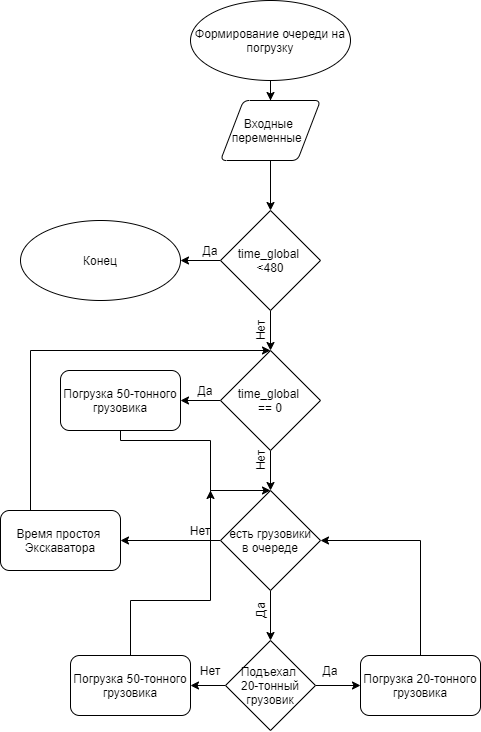

The diagram above was exported from draw.io. Its source (the exported page's mxGraphModel, read from the mxfile embedded in the PNG):
<mxGraphModel dx="1133" dy="696" grid="1" gridSize="10" guides="1" tooltips="1" connect="1" arrows="1" fold="1" page="1" pageScale="1" pageWidth="827" pageHeight="1169" math="0" shadow="0">
  <root>
    <mxCell id="0" />
    <mxCell id="1" parent="0" />
    <mxCell id="_T7O0TjUF5OPshnxGbsR-14" style="edgeStyle=orthogonalEdgeStyle;rounded=0;orthogonalLoop=1;jettySize=auto;html=1;entryX=0.5;entryY=0;entryDx=0;entryDy=0;" edge="1" parent="1" source="_T7O0TjUF5OPshnxGbsR-15" target="_T7O0TjUF5OPshnxGbsR-17">
      <mxGeometry relative="1" as="geometry" />
    </mxCell>
    <mxCell id="_T7O0TjUF5OPshnxGbsR-15" value="Формирование очереди на погрузку" style="ellipse;whiteSpace=wrap;html=1;fillColor=#ffffff;" vertex="1" parent="1">
      <mxGeometry x="320" y="40" width="160" height="80" as="geometry" />
    </mxCell>
    <mxCell id="_T7O0TjUF5OPshnxGbsR-16" style="edgeStyle=orthogonalEdgeStyle;rounded=0;orthogonalLoop=1;jettySize=auto;html=1;entryX=0.5;entryY=0;entryDx=0;entryDy=0;entryPerimeter=0;" edge="1" parent="1" source="_T7O0TjUF5OPshnxGbsR-17" target="_T7O0TjUF5OPshnxGbsR-20">
      <mxGeometry relative="1" as="geometry" />
    </mxCell>
    <mxCell id="_T7O0TjUF5OPshnxGbsR-17" value="Входные&amp;nbsp;&lt;br&gt;переменные&amp;nbsp;&amp;nbsp;" style="shape=parallelogram;html=1;strokeWidth=1;perimeter=parallelogramPerimeter;whiteSpace=wrap;rounded=1;arcSize=12;size=0.23;" vertex="1" parent="1">
      <mxGeometry x="350" y="140" width="100" height="60" as="geometry" />
    </mxCell>
    <mxCell id="_T7O0TjUF5OPshnxGbsR-18" style="edgeStyle=orthogonalEdgeStyle;rounded=0;orthogonalLoop=1;jettySize=auto;html=1;entryX=1;entryY=0.5;entryDx=0;entryDy=0;" edge="1" parent="1" source="_T7O0TjUF5OPshnxGbsR-20" target="_T7O0TjUF5OPshnxGbsR-33">
      <mxGeometry relative="1" as="geometry">
        <mxPoint x="280" y="300" as="targetPoint" />
      </mxGeometry>
    </mxCell>
    <mxCell id="_T7O0TjUF5OPshnxGbsR-19" style="edgeStyle=orthogonalEdgeStyle;rounded=0;orthogonalLoop=1;jettySize=auto;html=1;entryX=0.5;entryY=0;entryDx=0;entryDy=0;entryPerimeter=0;" edge="1" parent="1" source="_T7O0TjUF5OPshnxGbsR-20" target="_T7O0TjUF5OPshnxGbsR-24">
      <mxGeometry relative="1" as="geometry">
        <mxPoint x="400" y="440" as="targetPoint" />
      </mxGeometry>
    </mxCell>
    <mxCell id="_T7O0TjUF5OPshnxGbsR-20" value="time_global&amp;nbsp;&lt;br&gt;&amp;lt;480" style="strokeWidth=1;html=1;shape=mxgraph.flowchart.decision;whiteSpace=wrap;" vertex="1" parent="1">
      <mxGeometry x="350" y="250" width="100" height="100" as="geometry" />
    </mxCell>
    <mxCell id="_T7O0TjUF5OPshnxGbsR-21" value="Да" style="text;html=1;strokeColor=none;fillColor=none;align=center;verticalAlign=middle;whiteSpace=wrap;rounded=0;" vertex="1" parent="1">
      <mxGeometry x="320" y="280" width="40" height="20" as="geometry" />
    </mxCell>
    <mxCell id="_T7O0TjUF5OPshnxGbsR-22" style="edgeStyle=orthogonalEdgeStyle;rounded=0;orthogonalLoop=1;jettySize=auto;html=1;entryX=0.5;entryY=0;entryDx=0;entryDy=0;entryPerimeter=0;" edge="1" parent="1" source="_T7O0TjUF5OPshnxGbsR-24" target="_T7O0TjUF5OPshnxGbsR-30">
      <mxGeometry relative="1" as="geometry">
        <mxPoint x="400" y="600" as="targetPoint" />
      </mxGeometry>
    </mxCell>
    <mxCell id="_T7O0TjUF5OPshnxGbsR-23" style="edgeStyle=orthogonalEdgeStyle;rounded=0;orthogonalLoop=1;jettySize=auto;html=1;entryX=1;entryY=0.5;entryDx=0;entryDy=0;" edge="1" parent="1" source="_T7O0TjUF5OPshnxGbsR-24" target="_T7O0TjUF5OPshnxGbsR-43">
      <mxGeometry relative="1" as="geometry" />
    </mxCell>
    <mxCell id="_T7O0TjUF5OPshnxGbsR-24" value="time_global&amp;nbsp;&lt;br&gt;== 0" style="strokeWidth=1;html=1;shape=mxgraph.flowchart.decision;whiteSpace=wrap;shadow=0;sketch=0;" vertex="1" parent="1">
      <mxGeometry x="350" y="390" width="100" height="100" as="geometry" />
    </mxCell>
    <mxCell id="_T7O0TjUF5OPshnxGbsR-25" value="Да" style="text;html=1;strokeColor=none;fillColor=none;align=center;verticalAlign=middle;whiteSpace=wrap;rounded=0;" vertex="1" parent="1">
      <mxGeometry x="320" y="420" width="30" height="20" as="geometry" />
    </mxCell>
    <mxCell id="_T7O0TjUF5OPshnxGbsR-26" value="Нет" style="text;html=1;strokeColor=none;fillColor=none;align=center;verticalAlign=middle;whiteSpace=wrap;rounded=0;rotation=-90;" vertex="1" parent="1">
      <mxGeometry x="370" y="360" width="40" height="20" as="geometry" />
    </mxCell>
    <mxCell id="_T7O0TjUF5OPshnxGbsR-27" value="Нет" style="text;html=1;strokeColor=none;fillColor=none;align=center;verticalAlign=middle;whiteSpace=wrap;rounded=0;rotation=-90;" vertex="1" parent="1">
      <mxGeometry x="370" y="490" width="40" height="20" as="geometry" />
    </mxCell>
    <mxCell id="_T7O0TjUF5OPshnxGbsR-28" style="edgeStyle=orthogonalEdgeStyle;rounded=0;orthogonalLoop=1;jettySize=auto;html=1;entryX=1;entryY=0.5;entryDx=0;entryDy=0;" edge="1" parent="1" source="_T7O0TjUF5OPshnxGbsR-30" target="_T7O0TjUF5OPshnxGbsR-39">
      <mxGeometry relative="1" as="geometry">
        <mxPoint x="520" y="580" as="targetPoint" />
      </mxGeometry>
    </mxCell>
    <mxCell id="_T7O0TjUF5OPshnxGbsR-29" style="edgeStyle=orthogonalEdgeStyle;rounded=0;orthogonalLoop=1;jettySize=auto;html=1;" edge="1" parent="1" source="_T7O0TjUF5OPshnxGbsR-30" target="_T7O0TjUF5OPshnxGbsR-36">
      <mxGeometry relative="1" as="geometry" />
    </mxCell>
    <mxCell id="_T7O0TjUF5OPshnxGbsR-30" value="есть грузовики&lt;br&gt;в очереде" style="strokeWidth=1;html=1;shape=mxgraph.flowchart.decision;whiteSpace=wrap;shadow=0;sketch=0;" vertex="1" parent="1">
      <mxGeometry x="350" y="530" width="100" height="100" as="geometry" />
    </mxCell>
    <mxCell id="_T7O0TjUF5OPshnxGbsR-31" value="Да" style="text;html=1;strokeColor=none;fillColor=none;align=center;verticalAlign=middle;whiteSpace=wrap;rounded=0;rotation=-90;" vertex="1" parent="1">
      <mxGeometry x="375" y="640" width="30" height="20" as="geometry" />
    </mxCell>
    <mxCell id="_T7O0TjUF5OPshnxGbsR-32" value="Нет" style="text;html=1;strokeColor=none;fillColor=none;align=center;verticalAlign=middle;whiteSpace=wrap;rounded=0;rotation=0;" vertex="1" parent="1">
      <mxGeometry x="310" y="560" width="40" height="20" as="geometry" />
    </mxCell>
    <mxCell id="_T7O0TjUF5OPshnxGbsR-33" value="Конец" style="ellipse;whiteSpace=wrap;html=1;fillColor=#ffffff;" vertex="1" parent="1">
      <mxGeometry x="150" y="260" width="160" height="80" as="geometry" />
    </mxCell>
    <mxCell id="_T7O0TjUF5OPshnxGbsR-34" style="edgeStyle=orthogonalEdgeStyle;rounded=0;orthogonalLoop=1;jettySize=auto;html=1;entryX=0;entryY=0.5;entryDx=0;entryDy=0;exitX=1;exitY=0.5;exitDx=0;exitDy=0;" edge="1" parent="1" source="_T7O0TjUF5OPshnxGbsR-36" target="_T7O0TjUF5OPshnxGbsR-41">
      <mxGeometry relative="1" as="geometry">
        <mxPoint x="490" y="725" as="targetPoint" />
      </mxGeometry>
    </mxCell>
    <mxCell id="_T7O0TjUF5OPshnxGbsR-35" style="edgeStyle=orthogonalEdgeStyle;rounded=0;orthogonalLoop=1;jettySize=auto;html=1;entryX=1;entryY=0.5;entryDx=0;entryDy=0;" edge="1" parent="1" source="_T7O0TjUF5OPshnxGbsR-36" target="_T7O0TjUF5OPshnxGbsR-46">
      <mxGeometry relative="1" as="geometry">
        <mxPoint x="290" y="725" as="targetPoint" />
      </mxGeometry>
    </mxCell>
    <mxCell id="_T7O0TjUF5OPshnxGbsR-36" value="Подъехал &lt;br&gt;20-тонный грузовик" style="rhombus;whiteSpace=wrap;html=1;shadow=0;sketch=0;strokeColor=#000000;strokeWidth=1;fillColor=#ffffff;" vertex="1" parent="1">
      <mxGeometry x="355" y="680" width="90" height="90" as="geometry" />
    </mxCell>
    <mxCell id="_T7O0TjUF5OPshnxGbsR-37" value="Да" style="text;html=1;strokeColor=none;fillColor=none;align=center;verticalAlign=middle;whiteSpace=wrap;rounded=0;rotation=0;" vertex="1" parent="1">
      <mxGeometry x="445" y="700" width="30" height="20" as="geometry" />
    </mxCell>
    <mxCell id="_T7O0TjUF5OPshnxGbsR-38" style="edgeStyle=orthogonalEdgeStyle;rounded=0;orthogonalLoop=1;jettySize=auto;html=1;endArrow=classic;endFill=1;entryX=0.5;entryY=0;entryDx=0;entryDy=0;entryPerimeter=0;exitX=0.25;exitY=0;exitDx=0;exitDy=0;" edge="1" parent="1" source="_T7O0TjUF5OPshnxGbsR-39" target="_T7O0TjUF5OPshnxGbsR-24">
      <mxGeometry relative="1" as="geometry">
        <mxPoint x="170" y="390" as="targetPoint" />
        <Array as="points">
          <mxPoint x="160" y="390" />
        </Array>
      </mxGeometry>
    </mxCell>
    <mxCell id="_T7O0TjUF5OPshnxGbsR-39" value="Время простоя&amp;nbsp;&lt;br&gt;Экскаватора" style="rounded=1;whiteSpace=wrap;html=1;" vertex="1" parent="1">
      <mxGeometry x="130" y="550" width="120" height="60" as="geometry" />
    </mxCell>
    <mxCell id="_T7O0TjUF5OPshnxGbsR-40" style="edgeStyle=orthogonalEdgeStyle;rounded=0;orthogonalLoop=1;jettySize=auto;html=1;entryX=1;entryY=0.5;entryDx=0;entryDy=0;entryPerimeter=0;exitX=0.5;exitY=0;exitDx=0;exitDy=0;" edge="1" parent="1" source="_T7O0TjUF5OPshnxGbsR-41" target="_T7O0TjUF5OPshnxGbsR-30">
      <mxGeometry relative="1" as="geometry">
        <mxPoint x="480" y="580" as="targetPoint" />
        <mxPoint x="510" y="640" as="sourcePoint" />
        <Array as="points">
          <mxPoint x="550" y="580" />
        </Array>
      </mxGeometry>
    </mxCell>
    <mxCell id="_T7O0TjUF5OPshnxGbsR-41" value="Погрузка 20-тонного грузовика" style="rounded=1;whiteSpace=wrap;html=1;" vertex="1" parent="1">
      <mxGeometry x="490" y="695" width="120" height="60" as="geometry" />
    </mxCell>
    <mxCell id="_T7O0TjUF5OPshnxGbsR-42" style="edgeStyle=orthogonalEdgeStyle;rounded=0;orthogonalLoop=1;jettySize=auto;html=1;entryX=0.5;entryY=0;entryDx=0;entryDy=0;entryPerimeter=0;exitX=0.5;exitY=1;exitDx=0;exitDy=0;" edge="1" parent="1" source="_T7O0TjUF5OPshnxGbsR-43" target="_T7O0TjUF5OPshnxGbsR-30">
      <mxGeometry relative="1" as="geometry">
        <mxPoint x="340" y="540" as="targetPoint" />
        <Array as="points">
          <mxPoint x="250" y="480" />
          <mxPoint x="340" y="480" />
          <mxPoint x="340" y="530" />
        </Array>
      </mxGeometry>
    </mxCell>
    <mxCell id="_T7O0TjUF5OPshnxGbsR-43" value="Погрузка 50-тонного грузовика" style="rounded=1;whiteSpace=wrap;html=1;" vertex="1" parent="1">
      <mxGeometry x="190" y="410" width="120" height="60" as="geometry" />
    </mxCell>
    <mxCell id="_T7O0TjUF5OPshnxGbsR-44" value="Нет" style="text;html=1;strokeColor=none;fillColor=none;align=center;verticalAlign=middle;whiteSpace=wrap;rounded=0;rotation=0;" vertex="1" parent="1">
      <mxGeometry x="320" y="700" width="40" height="20" as="geometry" />
    </mxCell>
    <mxCell id="_T7O0TjUF5OPshnxGbsR-45" style="edgeStyle=orthogonalEdgeStyle;rounded=0;orthogonalLoop=1;jettySize=auto;html=1;exitX=0.5;exitY=0;exitDx=0;exitDy=0;endArrow=classic;endFill=1;" edge="1" parent="1" source="_T7O0TjUF5OPshnxGbsR-46">
      <mxGeometry relative="1" as="geometry">
        <mxPoint x="340" y="530" as="targetPoint" />
        <Array as="points">
          <mxPoint x="260" y="640" />
          <mxPoint x="340" y="640" />
          <mxPoint x="340" y="530" />
        </Array>
      </mxGeometry>
    </mxCell>
    <mxCell id="_T7O0TjUF5OPshnxGbsR-46" value="Погрузка 50-тонного грузовика" style="rounded=1;whiteSpace=wrap;html=1;" vertex="1" parent="1">
      <mxGeometry x="200" y="695" width="120" height="60" as="geometry" />
    </mxCell>
  </root>
</mxGraphModel>